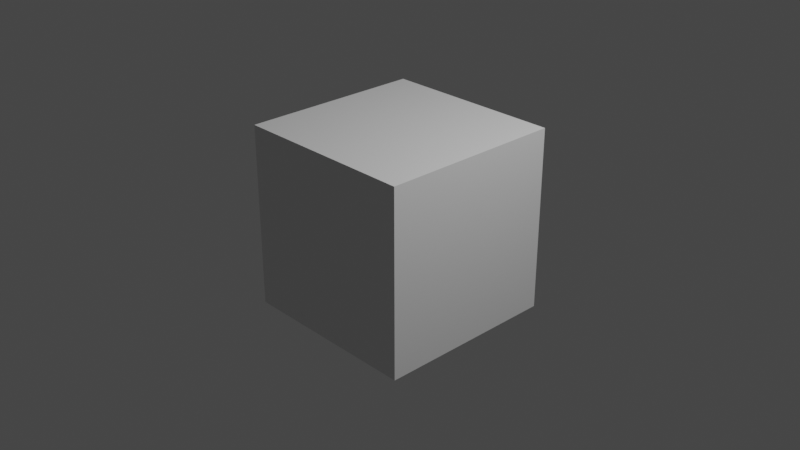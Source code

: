 # Source: Star.blend  (saved by Blender 3.3.6; exported with 4.5.12 LTS)
import bpy
from mathutils import Matrix  # noqa: F401  (used for matrix-valued properties, if any)

bpy.ops.wm.read_factory_settings(use_empty=True)
scene = bpy.context.scene
scene.name = 'Scene'

# ---- collections
col_collection = bpy.data.collections.new('Collection'); scene.collection.children.link(col_collection)

# ---- materials (node trees are filled in below, after node groups)
mat_material = bpy.data.materials.new('Material')
mat_material.alpha_threshold = 0.0
mat_material.use_transparent_shadow = False
mat_material.roughness = 0.5
mat_material.line_color = (0.0, 0.0, 0.0, 1.0)

# ---- material node trees
mat_material.use_nodes = True; mat_material.node_tree.nodes.clear()
_N = mat_material.node_tree.nodes; _L = mat_material.node_tree.links
n0 = _N.new('ShaderNodeOutputMaterial'); n0.name = 'Material Output'; n0.location = (300, 300)
n1 = _N.new('ShaderNodeBsdfPrincipled'); n1.name = 'Principled BSDF'; n1.location = (10, 300)
n1.distribution = 'GGX'
n1.subsurface_method = 'RANDOM_WALK_SKIN'
n1.inputs[3].default_value = 1.45
n1.inputs[27].default_value = (0.0, 0.0, 0.0, 1.0)
n1.inputs[28].default_value = 1.0
_L.new(n1.outputs[0], n0.inputs[0])
n0.is_active_output = True

# ---- world
world_world = bpy.data.worlds.new('World'); scene.world = world_world
world_world.use_nodes = True; world_world.node_tree.nodes.clear()
_N = world_world.node_tree.nodes; _L = world_world.node_tree.links
n0 = _N.new('ShaderNodeOutputWorld'); n0.name = 'World Output'; n0.location = (300, 300)
n1 = _N.new('ShaderNodeBackground'); n1.name = 'Background'; n1.location = (10, 300)
n1.inputs[0].default_value = (0.05088, 0.05088, 0.05088, 1.0)
_L.new(n1.outputs[0], n0.inputs[0])
n0.is_active_output = True
world_world.color = (0.05088, 0.05088, 0.05088)
world_world.use_sun_shadow = False
world_world.sun_shadow_jitter_overblur = 0.0

# ---- cameras
cam_camera = bpy.data.cameras.new('Camera')
cam_camera.clip_end = 100.0
cam_camera.ortho_scale = 7.314

# ---- lights
light_light = bpy.data.lights.new('Light', 'POINT')
light_light.transmission_factor = 0.0
light_light.energy = 1000.0
light_light.shadow_soft_size = 0.1
light_light.shadow_maximum_resolution = 0.006
light_light.use_absolute_resolution = True

# ---- meshes
me_cube = bpy.data.meshes.new('Cube')
me_cube.from_pydata([(1.0, 1.0, 1.0), (1.0, 1.0, -1.0), (1.0, -1.0, 1.0), (1.0, -1.0, -1.0), (-1.0, 1.0, 1.0), (-1.0, 1.0, -1.0), (-1.0, -1.0, 1.0), (-1.0, -1.0, -1.0), (-1.0, 0.01322, -1.0), (1.0, 0.01322, 1.0), (-1.0, 0.01322, 1.0), (1.0, 0.01322, -1.0), (0.0007117, 1.0, -1.0), (0.0007117, -1.0, 1.0), (0.0007117, -1.0, -1.0), (0.0007117, 1.0, 1.0), (0.0007117, 0.01322, -1.0), (0.0007117, 0.01322, 1.0), (1.0, 1.0, 0.01806), (-1.0, -1.0, 0.01806), (1.0, -1.0, 0.01806), (-1.0, 1.0, 0.01806), (1.0, 0.01322, 0.01806), (-1.0, 0.01322, 0.01806), (0.0007117, 1.0, 0.01806), (0.0007117, -1.0, 0.01806)], [], [(17, 10, 6, 13), (25, 13, 6, 19), (23, 10, 4, 21), (16, 11, 3, 14), (22, 9, 2, 20), (24, 15, 0, 18), (18, 0, 9, 22), (12, 1, 11, 16), (19, 6, 10, 23), (15, 4, 10, 17), (0, 15, 17, 9), (5, 12, 16, 8), (21, 4, 15, 24), (8, 16, 14, 7), (20, 2, 13, 25), (9, 17, 13, 2), (3, 20, 25, 14), (5, 21, 24, 12), (7, 19, 23, 8), (1, 18, 22, 11), (12, 24, 18, 1), (11, 22, 20, 3), (8, 23, 21, 5), (14, 25, 19, 7)])
_uv = me_cube.uv_layers.new(name='UVMap')
_uv.uv.foreach_set('vector', [0.7499, 0.6233, 0.875, 0.6233, 0.875, 0.75, 0.7499, 0.75, 0.5023, 0.8749, 0.625, 0.8749, 0.625, 1.0, 0.5023, 1.0, 0.5023, 0.1267, 0.625, 0.1267, 0.625, 0.25, 0.5023, 0.25, 0.2501, 0.6233, 0.375, 0.6233, 0.375, 0.75, 0.2501, 0.75, 0.5023, 0.6233, 0.625, 0.6233, 0.625, 0.75, 0.5023, 0.75, 0.5023, 0.3751, 0.625, 0.3751, 0.625, 0.5, 0.5023, 0.5, 0.5023, 0.5, 0.625, 0.5, 0.625, 0.6233, 0.5023, 0.6233, 0.2501, 0.5, 0.375, 0.5, 0.375, 0.6233, 0.2501, 0.6233, 0.5023, 0.0, 0.625, 0.0, 0.625, 0.1267, 0.5023, 0.1267, 0.7499, 0.5, 0.875, 0.5, 0.875, 0.6233, 0.7499, 0.6233, 0.625, 0.5, 0.7499, 0.5, 0.7499, 0.6233, 0.625, 0.6233, 0.125, 0.5, 0.2501, 0.5, 0.2501, 0.6233, 0.125, 0.6233, 0.5023, 0.25, 0.625, 0.25, 0.625, 0.3751, 0.5023, 0.3751, 0.125, 0.6233, 0.2501, 0.6233, 0.2501, 0.75, 0.125, 0.75, 0.5023, 0.75, 0.625, 0.75, 0.625, 0.8749, 0.5023, 0.8749, 0.625, 0.6233, 0.7499, 0.6233, 0.7499, 0.75, 0.625, 0.75, 0.375, 0.75, 0.5023, 0.75, 0.5023, 0.8749, 0.375, 0.8749, 0.375, 0.25, 0.5023, 0.25, 0.5023, 0.3751, 0.375, 0.3751, 0.375, 0.0, 0.5023, 0.0, 0.5023, 0.1267, 0.375, 0.1267, 0.375, 0.5, 0.5023, 0.5, 0.5023, 0.6233, 0.375, 0.6233, 0.375, 0.3751, 0.5023, 0.3751, 0.5023, 0.5, 0.375, 0.5, 0.375, 0.6233, 0.5023, 0.6233, 0.5023, 0.75, 0.375, 0.75, 0.375, 0.1267, 0.5023, 0.1267, 0.5023, 0.25, 0.375, 0.25, 0.375, 0.8749, 0.5023, 0.8749, 0.5023, 1.0, 0.375, 1.0])
me_cube.materials.append(mat_material)
me_cube.use_mirror_vertex_groups = False
me_cube.update()

# ---- objects
ob_cube = bpy.data.objects.new('Cube', me_cube)
ob_light = bpy.data.objects.new('Light', light_light)
ob_camera = bpy.data.objects.new('Camera', cam_camera)

# ---- transforms, parenting, visibility, modifiers, constraints
ob_cube.location = (0.0, 0.0, 0.0)
ob_cube.lock_rotations_4d = False
ob_cube.empty_display_type = 'ARROWS'
ob_cube.lineart.crease_threshold = 0.0
ob_light.location = (4.076, 1.005, 5.904)
ob_light.rotation_euler = (0.6503, 0.05522, 1.866)
ob_light.lock_rotations_4d = False
ob_light.empty_display_type = 'ARROWS'
ob_light.color = (0.0, 0.0, 0.0, 0.0)
ob_light.lineart.crease_threshold = 0.0
ob_camera.location = (7.359, -6.926, 4.958)
ob_camera.rotation_euler = (1.109, 0.0, 0.8149)
ob_camera.lock_rotations_4d = False
ob_camera.empty_display_type = 'ARROWS'
ob_camera.color = (0.0, 0.0, 0.0, 0.0)
ob_camera.display_type = 'WIRE'
ob_camera.lineart.crease_threshold = 0.0

# ---- collection membership
col_collection.objects.link(ob_cube)
col_collection.objects.link(ob_light)
col_collection.objects.link(ob_camera)

# ---- scene / render settings (as saved in the file)
scene.camera = ob_camera
scene.frame_start = 1; scene.frame_end = 250; scene.frame_set(1)
scene.render.engine = 'BLENDER_EEVEE_NEXT'
scene.cycles.sampling_pattern = 'TABULATED_SOBOL'
scene.cycles.use_light_tree = False
scene.view_settings.view_transform = 'Filmic'
bpy.context.view_layer.update()
